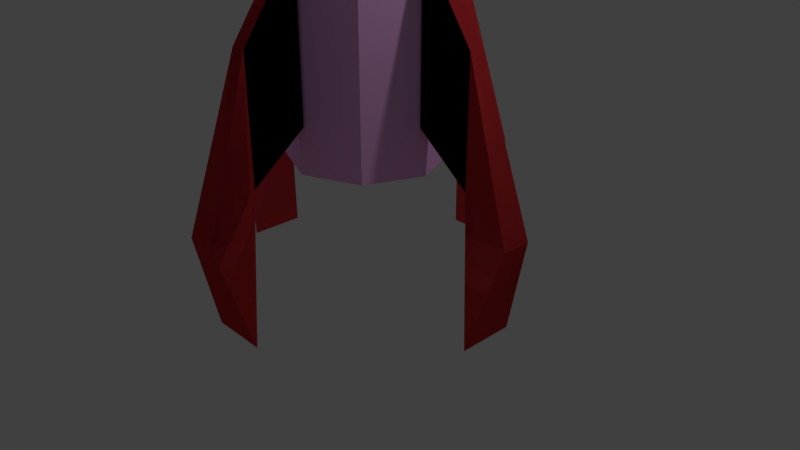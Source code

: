 # Source: WabiRocketBuild4.blend  (saved by Blender 2.79.0; exported with 4.5.12 LTS)
import bpy
from mathutils import Matrix  # noqa: F401  (used for matrix-valued properties, if any)

bpy.ops.wm.read_factory_settings(use_empty=True)
scene = bpy.context.scene
scene.name = 'Scene'

# ---- collections
col_collection_1 = bpy.data.collections.new('Collection 1'); scene.collection.children.link(col_collection_1)

# ---- materials (node trees are filled in below, after node groups)
mat_red = bpy.data.materials.new('Red')
mat_red.alpha_threshold = 0.0
mat_red.use_transparent_shadow = False
mat_red.diffuse_color = (0.8, 0.05222, 0.0621, 1.0)
mat_red.specular_color = (1.0, 0.2654, 0.8927)
mat_red.roughness = 0.5
mat_whitesomething = bpy.data.materials.new('WhiteSomething')
mat_whitesomething.alpha_threshold = 0.0
mat_whitesomething.use_transparent_shadow = False
mat_whitesomething.diffuse_color = (1.0, 0.5088, 0.9563, 1.0)
mat_whitesomething.roughness = 0.5

# ---- material node trees

# ---- world
world_world = bpy.data.worlds.new('World'); scene.world = world_world
world_world.color = (0.05088, 0.05088, 0.05088)
world_world.use_sun_shadow = False
world_world.sun_shadow_jitter_overblur = 0.0
world_world.cycles.sampling_method = 'MANUAL'

# ---- cameras
cam_camera = bpy.data.cameras.new('Camera')
cam_camera.clip_end = 100.0
cam_camera.lens = 35.0
cam_camera.sensor_width = 32.0
cam_camera.sensor_height = 18.0
cam_camera.ortho_scale = 7.314
cam_camera.dof.focus_distance = 0.0
cam_camera.dof.aperture_fstop = 128.0

# ---- lights
light_lamp = bpy.data.lights.new('Lamp', 'POINT')
light_lamp.transmission_factor = 0.0
light_lamp.cutoff_distance = 30.0
light_lamp.energy = 100.0
light_lamp.shadow_buffer_clip_start = 1.001
light_lamp.shadow_soft_size = 0.1
light_lamp.shadow_maximum_resolution = 0.006
light_lamp.use_absolute_resolution = True

# ---- meshes
me_cube_004 = bpy.data.meshes.new('Cube.004')
me_cube_004.from_pydata([(-5.223, -7.165, 4.0), (-5.223, -7.165, 2.0), (-5.223, -7.753, 4.0), (-5.223, -7.753, 2.0), (-12.34, -6.873, 1.0), (-8.868, -7.165, 3.0), (-8.868, -7.753, 3.0), (-12.34, -8.045, 1.0), (-10.48, -8.573, -0.3214), (-8.868, -7.753, 1.452), (-8.868, -7.165, 1.452), (-10.48, -6.345, -0.3214), (5.235, -7.165, 4.0), (5.235, -7.165, 2.0), (5.235, -7.753, 4.0), (5.235, -7.753, 2.0), (12.35, -6.873, 1.0), (8.88, -7.165, 3.0), (8.88, -7.753, 3.0), (12.35, -8.045, 1.0), (10.49, -8.573, -0.3214), (8.88, -7.753, 1.452), (8.88, -7.165, 1.452), (10.49, -6.345, -0.3214), (5.235, -7.165, 4.0), (5.235, -7.165, 2.0), (5.235, -7.753, 4.0), (5.235, -7.753, 2.0), (12.35, -6.873, 1.0), (8.88, -7.165, 3.0), (8.88, -7.753, 3.0), (12.35, -8.045, 1.0), (10.49, -8.573, -0.3214), (8.88, -7.753, 1.452), (8.88, -7.165, 1.452), (10.49, -6.345, -0.3214), (0.5016, -4.399, 4.0), (0.5016, -4.399, 2.0), (-0.5016, -4.399, 4.0), (-0.5016, -4.399, 2.0), (1.0, -0.2312, 1.0), (0.5016, -2.264, 3.0), (-0.5016, -2.264, 3.0), (-1.0, -0.2312, 1.0), (-1.902, -1.32, -0.3214), (-0.5016, -2.264, 1.452), (0.5016, -2.264, 1.452), (1.902, -1.32, -0.3214), (0.5016, -10.54, 4.0), (0.5016, -10.54, 2.0), (-0.5016, -10.54, 4.0), (-0.5016, -10.54, 2.0), (1.0, -14.71, 1.0), (0.5016, -12.68, 3.0), (-0.5016, -12.68, 3.0), (-1.0, -14.71, 1.0), (-1.902, -13.62, -0.3214), (-0.5016, -12.68, 1.452), (0.5016, -12.68, 1.452), (1.902, -13.62, -0.3214), (0.5016, -10.54, 4.0), (0.5016, -10.54, 2.0), (-0.5016, -10.54, 4.0), (-0.5016, -10.54, 2.0), (1.0, -14.71, 1.0), (0.5016, -12.68, 3.0), (-0.5016, -12.68, 3.0), (-1.0, -14.71, 1.0), (-1.902, -13.62, -0.3214), (-0.5016, -12.68, 1.452), (0.5016, -12.68, 1.452), (1.902, -13.62, -0.3214), (0.0, -4.411, 1.398), (3.679, -5.304, 1.398), (5.203, -7.459, 1.398), (3.679, -9.615, 1.398), (-4.549e-07, -10.51, 1.398), (-3.679, -9.615, 1.398), (-5.203, -7.459, 1.398), (-3.679, -5.304, 1.398), (-2.326e-07, -5.223, 7.671), (2.699, -5.878, 7.671), (3.816, -7.459, 7.671), (2.699, -9.04, 7.671), (-6.591e-07, -9.695, 7.671), (-2.699, -9.04, 7.671), (-3.816, -7.459, 7.671), (-2.699, -5.878, 7.671), (0.0, -4.411, 6.225), (-1.671e-07, -4.994, 7.469), (2.975, -5.716, 7.469), (3.679, -5.304, 6.225), (4.207, -7.459, 7.469), (5.203, -7.459, 6.225), (2.975, -9.202, 7.469), (3.679, -9.615, 6.225), (-6.015e-07, -9.924, 7.469), (-4.549e-07, -10.51, 6.225), (-2.975, -9.202, 7.469), (-3.679, -9.615, 6.225), (-4.207, -7.459, 7.469), (-5.203, -7.459, 6.225), (-2.975, -5.716, 7.469), (-3.679, -5.304, 6.225)], [], [(10, 5, 0, 1), (8, 11, 10, 9), (5, 6, 2, 0), (1, 3, 9, 10), (1, 0, 2, 3), (8, 7, 4, 11), (9, 6, 7, 8), (4, 7, 6, 5), (6, 9, 3, 2), (11, 4, 5, 10), (22, 17, 12, 13), (20, 23, 22, 21), (17, 18, 14, 12), (13, 15, 21, 22), (13, 12, 14, 15), (20, 19, 16, 23), (21, 18, 19, 20), (16, 19, 18, 17), (18, 21, 15, 14), (23, 16, 17, 22), (34, 25, 24, 29), (32, 33, 34, 35), (29, 24, 26, 30), (25, 34, 33, 27), (25, 27, 26, 24), (32, 35, 28, 31), (33, 32, 31, 30), (28, 29, 30, 31), (30, 26, 27, 33), (35, 34, 29, 28), (46, 41, 36, 37), (44, 47, 46, 45), (41, 42, 38, 36), (37, 39, 45, 46), (37, 36, 38, 39), (44, 43, 40, 47), (45, 42, 43, 44), (40, 43, 42, 41), (42, 45, 39, 38), (47, 40, 41, 46), (58, 53, 48, 49), (56, 59, 58, 57), (53, 54, 50, 48), (49, 51, 57, 58), (49, 48, 50, 51), (56, 55, 52, 59), (57, 54, 55, 56), (52, 55, 54, 53), (54, 57, 51, 50), (59, 52, 53, 58), (70, 61, 60, 65), (68, 69, 70, 71), (65, 60, 62, 66), (61, 70, 69, 63), (61, 63, 62, 60), (68, 71, 64, 67), (69, 68, 67, 66), (64, 65, 66, 67), (66, 62, 63, 69), (71, 70, 65, 64), (72, 88, 91, 73), (96, 94, 83, 84), (98, 96, 84, 85), (100, 98, 85, 86), (102, 100, 86, 87), (92, 90, 81, 82), (94, 92, 82, 83), (72, 73, 74, 75, 76, 77, 78, 79), (89, 102, 87, 80), (73, 91, 93, 74), (74, 93, 95, 75), (75, 95, 97, 76), (76, 97, 99, 77), (77, 99, 101, 78), (78, 101, 103, 79), (79, 103, 88, 72), (81, 80, 87, 86, 85, 84, 83, 82), (91, 88, 89, 90), (93, 91, 90, 92), (95, 93, 92, 94), (97, 95, 94, 96), (99, 97, 96, 98), (101, 99, 98, 100), (103, 101, 100, 102), (88, 103, 102, 89), (90, 89, 80, 81)])
me_cube_004.polygons.foreach_set('material_index', [0, 0, 0, 0, 0, 0, 0, 0, 0, 0, 0, 0, 0, 0, 0, 0, 0, 0, 0, 0, 0, 0, 0, 0, 0, 0, 0, 0, 0, 0, 0, 0, 0, 0, 0, 0, 0, 0, 0, 0, 0, 0, 0, 0, 0, 0, 0, 0, 0, 0, 0, 0, 0, 0, 0, 0, 0, 0, 0, 0, 1, 1, 1, 1, 1, 1, 1, 1, 1, 1, 1, 1, 1, 1, 1, 1, 1, 1, 1, 1, 1, 1, 1, 1, 1, 1])
me_cube_004.materials.append(mat_red)
me_cube_004.materials.append(mat_whitesomething)
me_cube_004.use_remesh_preserve_volume = False
me_cube_004.use_remesh_preserve_attributes = False
me_cube_004.use_mirror_vertex_groups = False
me_cube_004.update()

# ---- objects
ob_wing3 = bpy.data.objects.new('Wing3', me_cube_004)
ob_lamp = bpy.data.objects.new('Lamp', light_lamp)
ob_camera = bpy.data.objects.new('Camera', cam_camera)

# ---- transforms, parenting, visibility, modifiers, constraints
ob_wing3.location = (0.0, 2.447, 0.0)
ob_wing3.scale = (0.1922, 0.328, 1.0)
ob_wing3.lineart.crease_threshold = 0.0
ob_lamp.location = (4.076, 1.005, 5.904)
ob_lamp.rotation_euler = (0.6503, 0.05522, 1.866)
ob_lamp.lock_rotations_4d = False
ob_lamp.empty_display_type = 'ARROWS'
ob_lamp.color = (0.0, 0.0, 0.0, 0.0)
ob_lamp.lineart.crease_threshold = 0.0
ob_camera.location = (7.481, -6.508, 5.344)
ob_camera.rotation_euler = (1.109, 0.0, 0.8149)
ob_camera.lock_rotations_4d = False
ob_camera.empty_display_type = 'ARROWS'
ob_camera.color = (0.0, 0.0, 0.0, 0.0)
ob_camera.display_type = 'WIRE'
ob_camera.lineart.crease_threshold = 0.0

# ---- collection membership
col_collection_1.objects.link(ob_wing3)
col_collection_1.objects.link(ob_lamp)
col_collection_1.objects.link(ob_camera)

# ---- scene / render settings (as saved in the file)
scene.camera = ob_camera
scene.frame_start = 1; scene.frame_end = 250; scene.frame_set(1)
scene.render.engine = 'BLENDER_EEVEE_NEXT'
scene.render.resolution_percentage = 50
scene.render.dither_intensity = 0.0
scene.cycles.use_denoising = False
scene.cycles.samples = 128
scene.cycles.sampling_pattern = 'TABULATED_SOBOL'
scene.cycles.use_adaptive_sampling = False
scene.cycles.use_light_tree = False
scene.cycles.blur_glossy = 0.0
scene.cycles.sample_clamp_indirect = 0.0
scene.view_settings.view_transform = 'Standard'
bpy.context.view_layer.update()
